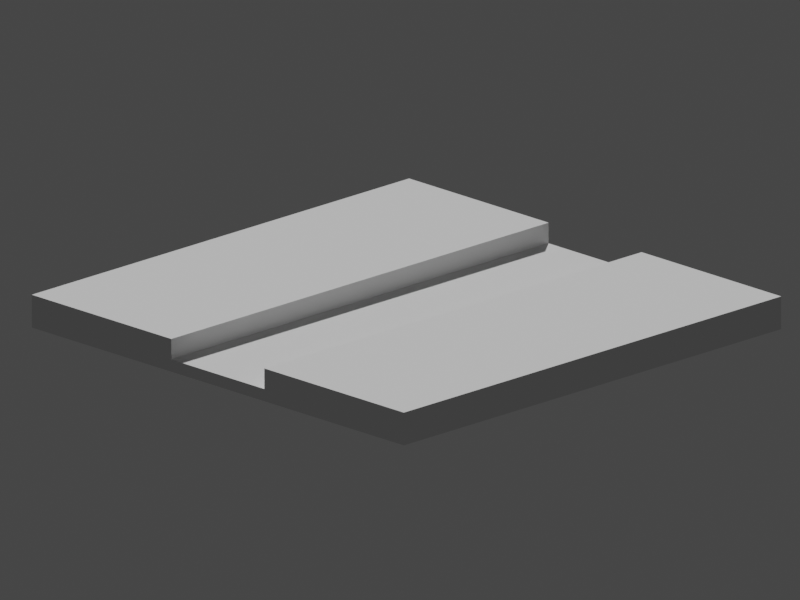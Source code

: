 # Source: AncientRuins.blend  (saved by Blender 2.80.71; exported with 4.5.12 LTS)
import bpy
from mathutils import Matrix  # noqa: F401  (used for matrix-valued properties, if any)

bpy.ops.wm.read_factory_settings(use_empty=True)
scene = bpy.context.scene
scene.name = 'Scene'

# ---- collections
col_collection = bpy.data.collections.new('Collection'); scene.collection.children.link(col_collection)

# ---- world
world_world = bpy.data.worlds.new('World'); scene.world = world_world
world_world.use_nodes = True; world_world.node_tree.nodes.clear()
_N = world_world.node_tree.nodes; _L = world_world.node_tree.links
n0 = _N.new('ShaderNodeOutputWorld'); n0.name = 'World Output'; n0.location = (300, 300)
n1 = _N.new('ShaderNodeBackground'); n1.name = 'Background'; n1.location = (10, 300)
n1.inputs[0].default_value = (0.05088, 0.05088, 0.05088, 1.0)
_L.new(n1.outputs[0], n0.inputs[0])
n0.is_active_output = True
world_world.color = (0.05088, 0.05088, 0.05088)
world_world.use_sun_shadow = False
world_world.sun_shadow_jitter_overblur = 0.0

# ---- cameras
cam_camera_001 = bpy.data.cameras.new('Camera.001')
cam_camera_001.type = 'ORTHO'
cam_camera_001.ortho_scale = 15.09

# ---- meshes
me_plane = bpy.data.meshes.new('Plane')
me_plane.from_pydata([(-1.0, -1.0, 0.0), (1.0, -1.0, 0.0), (-1.0, 1.0, 0.0), (1.0, 1.0, 0.0), (-1.0, 1.0, 0.04845), (-1.0, -1.0, 0.04845), (1.0, -1.0, 0.04845), (1.0, 1.0, 0.04845), (-1.0, 0.0, 0.04845), (0.0, -1.0, 0.04845), (1.0, 0.0, 0.04845), (0.0, 1.0, 0.04845), (0.0, 0.0, 0.04845), (-1.0, -0.5, 0.04845), (0.5, -1.0, 0.04845), (1.0, 0.5, 0.04845), (-0.5, 1.0, 0.04845), (-1.0, 0.5, 0.04845), (-0.5, -1.0, 0.04845), (1.0, -0.5, 0.04845), (0.5, 1.0, 0.04845), (0.0, 0.5, 0.04845), (0.0, -0.5, 0.04845), (0.75, 1.0, 0.04845), (1.0, -0.5, 0.04845), (1.0, -0.75, 0.04845), (-0.5, -1.0, 0.04845), (-0.75, -1.0, 0.04845), (-1.0, 0.5, 0.04845), (-1.0, -0.75, 0.04845), (0.75, -1.0, 0.04845), (1.0, 0.75, 0.04845), (-0.75, 1.0, 0.04845), (-1.0, 0.25, 0.04845), (-0.25, -1.0, 0.04845), (1.0, -0.25, 0.04845), (0.25, 1.0, 0.04845), (0.0, 0.75, 0.04845), (0.0, -0.25, 0.04845), (-1.0, 0.75, 0.04845), (0.25, 0.0, 0.04845), (-1.0, -0.25, 0.04845), (0.25, -1.0, 0.04845), (1.0, 0.25, 0.04845), (-0.25, 1.0, 0.04845), (-1.0, 0.75, 0.04845), (-0.75, -1.0, 0.04845), (1.0, -0.75, 0.04845), (0.75, 1.0, 0.04845), (0.0, 0.25, 0.04845), (0.0, -0.75, 0.04845), (-0.25, 0.0, 0.04845), (-0.5, 1.0, 0.04845), (-0.25, 1.0, 0.04845), (1.0, 0.5, 0.04845), (0.25, -0.5, 0.04845), (1.0, 0.25, 0.04845), (0.5, -1.0, 0.04845), (0.25, -1.0, 0.04845), (-1.0, -0.5, 0.04845), (-0.25, -0.5, 0.04845), (-1.0, -0.25, 0.04845), (1.0, 0.0, 0.04845), (-0.25, 0.5, 0.04845), (1.0, -0.25, 0.04845), (-1.0, 0.0, 0.04845), (0.25, 0.5, 0.04845), (-1.0, 0.25, 0.04845), (-1.0, 1.0, 0.04845), (0.25, 0.25, 0.04845), (0.25, 0.75, 0.04845), (-0.25, 0.25, 0.04845), (-0.75, 1.0, 0.04845), (1.0, 1.0, 0.04845), (-0.25, -0.75, 0.04845), (1.0, 0.75, 0.04845), (1.0, -1.0, 0.04845), (0.75, -1.0, 0.04845), (0.25, -0.75, 0.04845), (0.25, -0.25, 0.04845), (-1.0, -1.0, 0.04845), (-0.25, -0.25, 0.04845), (-0.25, 0.75, 0.04845), (-1.0, -0.75, 0.04845), (-1.0, -0.75, 0.04845), (-1.0, -1.0, 0.04845), (0.75, -1.0, 0.04845), (1.0, -1.0, 0.04845), (1.0, 0.75, 0.04845), (1.0, 1.0, 0.04845), (-0.75, 1.0, 0.04845), (-1.0, 1.0, 0.04845), (-1.0, 0.25, 0.04845), (-1.0, 0.0, 0.04845), (1.0, -0.25, 0.04845), (1.0, 0.0, 0.04845), (1.0, -0.5, 0.1304), (-1.0, -0.25, 0.04845), (-1.0, -0.5, 0.04845), (0.25, -1.0, 0.04845), (0.5, -1.0, 0.04845), (1.0, 0.25, 0.04845), (1.0, 0.5, 0.04845), (-0.25, 1.0, 0.04845), (-0.5, 1.0, 0.04845), (-1.0, 0.75, 0.04845), (-1.0, 0.5, 0.04845), (-0.75, -1.0, 0.04845), (-0.5, -1.0, 0.04845), (1.0, -0.75, 0.04845), (1.0, -0.5, 0.04845), (0.75, 1.0, 0.04845), (0.5, 1.0, 0.04845), (-0.25, 0.0, 0.04845), (1.0, -0.75, 0.1304), (0.75, 1.0, 0.1304), (-0.25, 0.0, 0.1304), (0.75, 0.0, 0.1304), (0.5, 0.0, 0.1304), (0.5, -0.25, 0.1304), (0.5, -0.75, 0.1304), (0.5, -0.5, 0.1304), (0.75, -0.5, 0.1304), (-0.5, 0.0, 0.1304), (-0.5, -0.25, 0.1304), (-0.25, -0.5, 0.04845), (-0.5, -0.75, 0.1304), (-1.0, -0.5, 0.1304), (-0.75, -0.5, 0.1304), (-0.5, -0.5, 0.1304), (-0.25, 0.5, 0.04845), (-0.25, -0.5, 0.1304), (-0.5, 1.0, 0.1304), (-0.5, 0.75, 0.1304), (-0.5, 0.25, 0.1304), (-0.25, -1.0, 0.04845), (0.25, 1.0, 0.04845), (0.25, 0.0, 0.04845), (0.25, -0.5, 0.04845), (0.25, 0.5, 0.04845), (-1.0, 0.5, 0.1304), (0.25, 0.25, 0.04845), (0.25, 0.75, 0.04845), (-0.25, 0.25, 0.04845), (-0.75, 0.5, 0.1304), (-0.5, 0.5, 0.1304), (-0.25, -0.75, 0.04845), (-0.25, 0.5, 0.1304), (0.5, 1.0, 0.1304), (0.5, 0.75, 0.1304), (0.25, -0.75, 0.04845), (0.25, -0.25, 0.04845), (0.5, 0.5, 0.1304), (-0.25, -0.25, 0.04845), (-0.25, 0.75, 0.04845), (0.5, 0.25, 0.1304), (0.5, 1.0, 0.04845), (-0.25, 0.0, 0.04845), (-0.25, -0.5, 0.04845), (-0.25, 0.5, 0.04845), (-0.25, -1.0, 0.04845), (0.25, 1.0, 0.04845), (0.25, 0.0, 0.04845), (0.25, -0.5, 0.04845), (0.25, 0.5, 0.04845), (0.25, 0.25, 0.04845), (0.25, 0.75, 0.04845), (-0.25, 0.25, 0.04845), (-0.25, -0.75, 0.04845), (0.25, -0.75, 0.04845), (0.25, -0.25, 0.04845), (-0.25, -0.25, 0.04845), (-0.25, 0.75, 0.04845), (-0.75, -1.0, 0.1304), (-0.5, -1.0, 0.1304), (-1.0, 0.75, 0.1304), (-0.25, 1.0, 0.1304), (1.0, 0.25, 0.1304), (1.0, 0.5, 0.1304), (0.25, -1.0, 0.1304), (0.5, -1.0, 0.1304), (-1.0, -0.25, 0.1304), (-0.75, 0.0, 0.1304), (-1.0, 0.0, 0.1304), (1.0, -0.25, 0.1304), (1.0, 0.0, 0.1304), (-1.0, 0.25, 0.1304), (-0.75, 1.0, 0.1304), (-1.0, 1.0, 0.1304), (1.0, 0.75, 0.1304), (1.0, 1.0, 0.1304), (0.75, -1.0, 0.1304), (1.0, -1.0, 0.1304), (-1.0, -0.75, 0.1304), (-1.0, -1.0, 0.1304), (0.75, 0.5, 0.1304), (-0.25, -1.0, 0.1304), (0.25, 1.0, 0.1304), (0.25, 0.0, 0.1304), (0.25, -0.5, 0.1304), (0.25, 0.5, 0.1304), (0.75, 0.25, 0.1304), (0.25, 0.25, 0.1304), (0.25, 0.75, 0.1304), (-0.25, 0.25, 0.1304), (-0.75, 0.25, 0.1304), (-0.75, 0.75, 0.1304), (-0.25, -0.75, 0.1304), (-0.75, -0.75, 0.1304), (-0.75, -0.25, 0.1304), (0.75, -0.75, 0.1304), (0.25, -0.75, 0.1304), (0.25, -0.25, 0.1304), (0.75, -0.25, 0.1304), (-0.25, -0.25, 0.1304), (-0.25, 0.75, 0.1304), (0.75, 0.75, 0.1304)], [], [(0, 2, 3, 1), (0, 1, 6, 30, 14, 42, 9, 34, 18, 46, 5), (1, 3, 7, 31, 15, 43, 10, 35, 19, 47, 6), (2, 0, 5, 29, 13, 41, 8, 33, 17, 45, 4), (3, 2, 4, 32, 16, 44, 11, 36, 20, 48, 7), (82, 37, 11, 44), (81, 38, 12, 51), (35, 10, 95, 94), (19, 35, 94, 110), (48, 20, 112, 111), (74, 50, 22, 60), (7, 48, 111, 89), (18, 34, 135, 108), (71, 49, 21, 63), (47, 19, 110, 109), (69, 40, 137, 141), (6, 47, 109, 87), (79, 55, 138, 151), (33, 8, 93, 92), (17, 33, 92, 106), (49, 69, 66, 21), (12, 40, 69, 49), (46, 18, 108, 107), (37, 70, 36, 11), (21, 66, 70, 37), (66, 69, 141, 139), (5, 46, 107, 85), (40, 79, 151, 137), (51, 12, 49, 71), (63, 82, 154, 130), (16, 32, 90, 104), (45, 17, 106, 105), (4, 45, 105, 91), (82, 44, 103, 154), (15, 31, 88, 102), (44, 16, 104, 103), (14, 30, 86, 100), (34, 9, 50, 74), (43, 15, 102, 101), (10, 43, 101, 95), (78, 42, 99, 150), (13, 29, 84, 98), (42, 14, 100, 99), (55, 78, 150, 138), (51, 71, 143, 113), (32, 4, 91, 90), (60, 81, 153, 125), (50, 78, 55, 22), (9, 42, 78, 50), (41, 13, 98, 97), (38, 79, 40, 12), (22, 55, 79, 38), (8, 41, 97, 93), (71, 63, 130, 143), (31, 7, 89, 88), (81, 51, 113, 153), (34, 74, 146, 135), (30, 6, 87, 86), (60, 22, 38, 81), (74, 60, 125, 146), (29, 5, 85, 84), (63, 21, 37, 82), (70, 66, 139, 142), (36, 70, 142, 136), (20, 36, 136, 112), (216, 189, 190, 115), (213, 184, 185, 117), (212, 119, 118, 198), (211, 120, 121, 199), (108, 135, 160, 26), (101, 102, 54, 56), (106, 92, 67, 28), (151, 138, 163, 170), (99, 100, 57, 58), (104, 90, 72, 52), (137, 151, 170, 162), (97, 98, 59, 61), (102, 88, 75, 54), (113, 143, 167, 157), (89, 111, 23, 73), (100, 86, 77, 57), (150, 99, 58, 169), (94, 95, 62, 64), (143, 130, 159, 167), (87, 109, 25, 76), (130, 154, 172, 159), (98, 84, 83, 59), (138, 150, 169, 163), (92, 93, 65, 67), (85, 107, 27, 80), (154, 103, 53, 172), (135, 146, 168, 160), (90, 91, 68, 72), (142, 139, 164, 166), (91, 105, 39, 68), (146, 125, 158, 168), (88, 89, 73, 75), (136, 142, 166, 161), (95, 101, 56, 62), (125, 153, 171, 158), (86, 87, 76, 77), (93, 97, 61, 65), (153, 113, 157, 171), (111, 112, 156, 23), (84, 85, 80, 83), (141, 137, 162, 165), (109, 110, 24, 25), (139, 141, 165, 164), (107, 108, 26, 27), (112, 136, 161, 156), (105, 106, 28, 39), (110, 94, 64, 24), (103, 104, 52, 53), (161, 166, 203, 197), (77, 76, 192, 191), (62, 56, 177, 185), (158, 171, 214, 131), (75, 73, 190, 189), (65, 61, 181, 183), (171, 157, 116, 214), (165, 162, 198, 202), (164, 165, 202, 200), (72, 68, 188, 187), (156, 161, 197, 148), (67, 65, 183, 186), (64, 62, 185, 184), (24, 64, 184, 96), (26, 160, 196, 174), (61, 59, 127, 181), (28, 67, 186, 140), (170, 163, 199, 212), (25, 24, 96, 114), (58, 57, 180, 179), (52, 72, 187, 132), (162, 170, 212, 198), (39, 28, 140, 175), (56, 54, 178, 177), (54, 75, 189, 178), (23, 156, 148, 115), (157, 167, 204, 116), (73, 23, 115, 190), (27, 26, 174, 173), (53, 52, 132, 176), (57, 77, 191, 180), (169, 58, 179, 211), (167, 159, 147, 204), (76, 25, 114, 192), (159, 172, 215, 147), (59, 83, 193, 127), (163, 169, 211, 199), (80, 27, 173, 194), (172, 53, 176, 215), (160, 168, 207, 196), (166, 164, 200, 203), (83, 80, 194, 193), (68, 39, 175, 188), (168, 158, 131, 207), (210, 114, 96, 122), (209, 124, 123, 182), (208, 126, 129, 128), (206, 133, 132, 187), (205, 134, 145, 144), (203, 149, 148, 197), (202, 155, 152, 200), (201, 177, 178, 195), (155, 201, 195, 152), (118, 117, 201, 155), (117, 185, 177, 201), (198, 118, 155, 202), (200, 152, 149, 203), (134, 204, 147, 145), (123, 116, 204, 134), (186, 205, 144, 140), (183, 182, 205, 186), (182, 123, 134, 205), (175, 206, 187, 188), (140, 144, 206, 175), (144, 145, 133, 206), (126, 207, 131, 129), (174, 196, 207, 126), (193, 208, 128, 127), (194, 173, 208, 193), (173, 174, 126, 208), (181, 209, 182, 183), (127, 128, 209, 181), (128, 129, 124, 209), (120, 210, 122, 121), (180, 191, 210, 120), (191, 192, 114, 210), (179, 180, 120, 211), (199, 121, 119, 212), (119, 213, 117, 118), (121, 122, 213, 119), (122, 96, 184, 213), (124, 214, 116, 123), (129, 131, 214, 124), (133, 215, 176, 132), (145, 147, 215, 133), (149, 216, 115, 148), (152, 195, 216, 149), (195, 178, 189, 216)])
_uv = me_plane.uv_layers.new(name='UVMap')
_uv.uv.foreach_set('vector', [0.0, 0.0, 0.0, 1.0, 1.0, 1.0, 1.0, 0.0, 0.0, 0.0, 1.0, 0.0, 1.0, 0.0, 0.875, 0.0, 0.75, 0.0, 0.625, 0.0, 0.5, 0.0, 0.375, 0.0, 0.25, 0.0, 0.125, 0.0, 0.0, 0.0, 1.0, 0.0, 1.0, 1.0, 1.0, 1.0, 1.0, 0.875, 1.0, 0.75, 1.0, 0.625, 1.0, 0.5, 1.0, 0.375, 1.0, 0.25, 1.0, 0.125, 1.0, 0.0, 0.0, 1.0, 0.0, 0.0, 0.0, 0.0, 0.0, 0.125, 0.0, 0.25, 0.0, 0.375, 0.0, 0.5, 0.0, 0.625, 0.0, 0.75, 0.0, 0.875, 0.0, 1.0, 1.0, 1.0, 0.0, 1.0, 0.0, 1.0, 0.125, 1.0, 0.25, 1.0, 0.375, 1.0, 0.5, 1.0, 0.625, 1.0, 0.75, 1.0, 0.875, 1.0, 1.0, 1.0, 0.375, 0.875, 0.5, 0.875, 0.5, 1.0, 0.375, 1.0, 0.375, 0.375, 0.5, 0.375, 0.5, 0.5, 0.375, 0.5, 1.0, 0.375, 1.0, 0.5, 1.0, 0.5, 1.0, 0.375, 1.0, 0.25, 1.0, 0.375, 1.0, 0.375, 1.0, 0.25, 0.875, 1.0, 0.75, 1.0, 0.75, 1.0, 0.875, 1.0, 0.375, 0.125, 0.5, 0.125, 0.5, 0.25, 0.375, 0.25, 1.0, 1.0, 0.875, 1.0, 0.875, 1.0, 1.0, 1.0, 0.25, 0.0, 0.375, 0.0, 0.375, 0.0, 0.25, 0.0, 0.375, 0.625, 0.5, 0.625, 0.5, 0.75, 0.375, 0.75, 1.0, 0.125, 1.0, 0.25, 1.0, 0.25, 1.0, 0.125, 0.625, 0.625, 0.625, 0.5, 0.625, 0.5, 0.625, 0.625, 1.0, 0.0, 1.0, 0.125, 1.0, 0.125, 1.0, 0.0, 0.625, 0.375, 0.625, 0.25, 0.625, 0.25, 0.625, 0.375, 0.0, 0.625, 0.0, 0.5, 0.0, 0.5, 0.0, 0.625, 0.0, 0.75, 0.0, 0.625, 0.0, 0.625, 0.0, 0.75, 0.5, 0.625, 0.625, 0.625, 0.625, 0.75, 0.5, 0.75, 0.5, 0.5, 0.625, 0.5, 0.625, 0.625, 0.5, 0.625, 0.125, 0.0, 0.25, 0.0, 0.25, 0.0, 0.125, 0.0, 0.5, 0.875, 0.625, 0.875, 0.625, 1.0, 0.5, 1.0, 0.5, 0.75, 0.625, 0.75, 0.625, 0.875, 0.5, 0.875, 0.625, 0.75, 0.625, 0.625, 0.625, 0.625, 0.625, 0.75, 0.0, 0.0, 0.125, 0.0, 0.125, 0.0, 0.0, 0.0, 0.625, 0.5, 0.625, 0.375, 0.625, 0.375, 0.625, 0.5, 0.375, 0.5, 0.5, 0.5, 0.5, 0.625, 0.375, 0.625, 0.375, 0.75, 0.375, 0.875, 0.375, 0.875, 0.375, 0.75, 0.25, 1.0, 0.125, 1.0, 0.125, 1.0, 0.25, 1.0, 0.0, 0.875, 0.0, 0.75, 0.0, 0.75, 0.0, 0.875, 0.0, 1.0, 0.0, 0.875, 0.0, 0.875, 0.0, 1.0, 0.375, 0.875, 0.375, 1.0, 0.375, 1.0, 0.375, 0.875, 1.0, 0.75, 1.0, 0.875, 1.0, 0.875, 1.0, 0.75, 0.375, 1.0, 0.25, 1.0, 0.25, 1.0, 0.375, 1.0, 0.75, 0.0, 0.875, 0.0, 0.875, 0.0, 0.75, 0.0, 0.375, 0.0, 0.5, 0.0, 0.5, 0.125, 0.375, 0.125, 1.0, 0.625, 1.0, 0.75, 1.0, 0.75, 1.0, 0.625, 1.0, 0.5, 1.0, 0.625, 1.0, 0.625, 1.0, 0.5, 0.625, 0.125, 0.625, 0.0, 0.625, 0.0, 0.625, 0.125, 0.0, 0.25, 0.0, 0.125, 0.0, 0.125, 0.0, 0.25, 0.625, 0.0, 0.75, 0.0, 0.75, 0.0, 0.625, 0.0, 0.625, 0.25, 0.625, 0.125, 0.625, 0.125, 0.625, 0.25, 0.375, 0.5, 0.375, 0.625, 0.375, 0.625, 0.375, 0.5, 0.125, 1.0, 0.0, 1.0, 0.0, 1.0, 0.125, 1.0, 0.375, 0.25, 0.375, 0.375, 0.375, 0.375, 0.375, 0.25, 0.5, 0.125, 0.625, 0.125, 0.625, 0.25, 0.5, 0.25, 0.5, 0.0, 0.625, 0.0, 0.625, 0.125, 0.5, 0.125, 0.0, 0.375, 0.0, 0.25, 0.0, 0.25, 0.0, 0.375, 0.5, 0.375, 0.625, 0.375, 0.625, 0.5, 0.5, 0.5, 0.5, 0.25, 0.625, 0.25, 0.625, 0.375, 0.5, 0.375, 0.0, 0.5, 0.0, 0.375, 0.0, 0.375, 0.0, 0.5, 0.375, 0.625, 0.375, 0.75, 0.375, 0.75, 0.375, 0.625, 1.0, 0.875, 1.0, 1.0, 1.0, 1.0, 1.0, 0.875, 0.375, 0.375, 0.375, 0.5, 0.375, 0.5, 0.375, 0.375, 0.375, 0.0, 0.375, 0.125, 0.375, 0.125, 0.375, 0.0, 0.875, 0.0, 1.0, 0.0, 1.0, 0.0, 0.875, 0.0, 0.375, 0.25, 0.5, 0.25, 0.5, 0.375, 0.375, 0.375, 0.375, 0.125, 0.375, 0.25, 0.375, 0.25, 0.375, 0.125, 0.0, 0.125, 0.0, 0.0, 0.0, 0.0, 0.0, 0.125, 0.375, 0.75, 0.5, 0.75, 0.5, 0.875, 0.375, 0.875, 0.625, 0.875, 0.625, 0.75, 0.625, 0.75, 0.625, 0.875, 0.625, 1.0, 0.625, 0.875, 0.625, 0.875, 0.625, 1.0, 0.75, 1.0, 0.625, 1.0, 0.625, 1.0, 0.75, 1.0, 0.875, 0.875, 1.0, 0.875, 1.0, 1.0, 0.875, 1.0, 0.875, 0.375, 1.0, 0.375, 1.0, 0.5, 0.875, 0.5, 0.625, 0.375, 0.75, 0.375, 0.75, 0.5, 0.625, 0.5, 0.625, 0.125, 0.75, 0.125, 0.75, 0.25, 0.625, 0.25, 0.25, 0.0, 0.375, 0.0, 0.375, 0.0, 0.25, 0.0, 1.0, 0.625, 1.0, 0.75, 1.0, 0.75, 1.0, 0.625, 0.0, 0.75, 0.0, 0.625, 0.0, 0.625, 0.0, 0.75, 0.625, 0.375, 0.625, 0.25, 0.625, 0.25, 0.625, 0.375, 0.625, 0.0, 0.75, 0.0, 0.75, 0.0, 0.625, 0.0, 0.25, 1.0, 0.125, 1.0, 0.125, 1.0, 0.25, 1.0, 0.625, 0.5, 0.625, 0.375, 0.625, 0.375, 0.625, 0.5, 0.0, 0.375, 0.0, 0.25, 0.0, 0.25, 0.0, 0.375, 1.0, 0.75, 1.0, 0.875, 1.0, 0.875, 1.0, 0.75, 0.375, 0.5, 0.375, 0.625, 0.375, 0.625, 0.375, 0.5, 1.0, 1.0, 0.875, 1.0, 0.875, 1.0, 1.0, 1.0, 0.75, 0.0, 0.875, 0.0, 0.875, 0.0, 0.75, 0.0, 0.625, 0.125, 0.625, 0.0, 0.625, 0.0, 0.625, 0.125, 1.0, 0.375, 1.0, 0.5, 1.0, 0.5, 1.0, 0.375, 0.375, 0.625, 0.375, 0.75, 0.375, 0.75, 0.375, 0.625, 1.0, 0.0, 1.0, 0.125, 1.0, 0.125, 1.0, 0.0, 0.375, 0.75, 0.375, 0.875, 0.375, 0.875, 0.375, 0.75, 0.0, 0.25, 0.0, 0.125, 0.0, 0.125, 0.0, 0.25, 0.625, 0.25, 0.625, 0.125, 0.625, 0.125, 0.625, 0.25, 0.0, 0.625, 0.0, 0.5, 0.0, 0.5, 0.0, 0.625, 0.0, 0.0, 0.125, 0.0, 0.125, 0.0, 0.0, 0.0, 0.375, 0.875, 0.375, 1.0, 0.375, 1.0, 0.375, 0.875, 0.375, 0.0, 0.375, 0.125, 0.375, 0.125, 0.375, 0.0, 0.125, 1.0, 0.0, 1.0, 0.0, 1.0, 0.125, 1.0, 0.625, 0.875, 0.625, 0.75, 0.625, 0.75, 0.625, 0.875, 0.0, 1.0, 0.0, 0.875, 0.0, 0.875, 0.0, 1.0, 0.375, 0.125, 0.375, 0.25, 0.375, 0.25, 0.375, 0.125, 1.0, 0.875, 1.0, 1.0, 1.0, 1.0, 1.0, 0.875, 0.625, 1.0, 0.625, 0.875, 0.625, 0.875, 0.625, 1.0, 1.0, 0.5, 1.0, 0.625, 1.0, 0.625, 1.0, 0.5, 0.375, 0.25, 0.375, 0.375, 0.375, 0.375, 0.375, 0.25, 0.875, 0.0, 1.0, 0.0, 1.0, 0.0, 0.875, 0.0, 0.0, 0.5, 0.0, 0.375, 0.0, 0.375, 0.0, 0.5, 0.375, 0.375, 0.375, 0.5, 0.375, 0.5, 0.375, 0.375, 0.875, 1.0, 0.75, 1.0, 0.75, 1.0, 0.875, 1.0, 0.0, 0.125, 0.0, 0.0, 0.0, 0.0, 0.0, 0.125, 0.625, 0.625, 0.625, 0.5, 0.625, 0.5, 0.625, 0.625, 1.0, 0.125, 1.0, 0.25, 1.0, 0.25, 1.0, 0.125, 0.625, 0.75, 0.625, 0.625, 0.625, 0.625, 0.625, 0.75, 0.125, 0.0, 0.25, 0.0, 0.25, 0.0, 0.125, 0.0, 0.75, 1.0, 0.625, 1.0, 0.625, 1.0, 0.75, 1.0, 0.0, 0.875, 0.0, 0.75, 0.0, 0.75, 0.0, 0.875, 1.0, 0.25, 1.0, 0.375, 1.0, 0.375, 1.0, 0.25, 0.375, 1.0, 0.25, 1.0, 0.25, 1.0, 0.375, 1.0, 0.625, 1.0, 0.625, 0.875, 0.625, 0.875, 0.625, 1.0, 0.875, 0.0, 1.0, 0.0, 1.0, 0.0, 0.875, 0.0, 1.0, 0.5, 1.0, 0.625, 1.0, 0.625, 1.0, 0.5, 0.375, 0.25, 0.375, 0.375, 0.375, 0.375, 0.375, 0.25, 1.0, 0.875, 1.0, 1.0, 1.0, 1.0, 1.0, 0.875, 0.0, 0.5, 0.0, 0.375, 0.0, 0.375, 0.0, 0.5, 0.375, 0.375, 0.375, 0.5, 0.375, 0.5, 0.375, 0.375, 0.625, 0.625, 0.625, 0.5, 0.625, 0.5, 0.625, 0.625, 0.625, 0.75, 0.625, 0.625, 0.625, 0.625, 0.625, 0.75, 0.125, 1.0, 0.0, 1.0, 0.0, 1.0, 0.125, 1.0, 0.75, 1.0, 0.625, 1.0, 0.625, 1.0, 0.75, 1.0, 0.0, 0.625, 0.0, 0.5, 0.0, 0.5, 0.0, 0.625, 1.0, 0.375, 1.0, 0.5, 1.0, 0.5, 1.0, 0.375, 1.0, 0.25, 1.0, 0.375, 1.0, 0.375, 1.0, 0.25, 0.25, 0.0, 0.375, 0.0, 0.375, 0.0, 0.25, 0.0, 0.0, 0.375, 0.0, 0.25, 0.0, 0.25, 0.0, 0.375, 0.0, 0.75, 0.0, 0.625, 0.0, 0.625, 0.0, 0.75, 0.625, 0.375, 0.625, 0.25, 0.625, 0.25, 0.625, 0.375, 1.0, 0.125, 1.0, 0.25, 1.0, 0.25, 1.0, 0.125, 0.625, 0.0, 0.75, 0.0, 0.75, 0.0, 0.625, 0.0, 0.25, 1.0, 0.125, 1.0, 0.125, 1.0, 0.25, 1.0, 0.625, 0.5, 0.625, 0.375, 0.625, 0.375, 0.625, 0.5, 0.0, 0.875, 0.0, 0.75, 0.0, 0.75, 0.0, 0.875, 1.0, 0.625, 1.0, 0.75, 1.0, 0.75, 1.0, 0.625, 1.0, 0.75, 1.0, 0.875, 1.0, 0.875, 1.0, 0.75, 0.875, 1.0, 0.75, 1.0, 0.75, 1.0, 0.875, 1.0, 0.375, 0.5, 0.375, 0.625, 0.375, 0.625, 0.375, 0.5, 1.0, 1.0, 0.875, 1.0, 0.875, 1.0, 1.0, 1.0, 0.125, 0.0, 0.25, 0.0, 0.25, 0.0, 0.125, 0.0, 0.375, 1.0, 0.25, 1.0, 0.25, 1.0, 0.375, 1.0, 0.75, 0.0, 0.875, 0.0, 0.875, 0.0, 0.75, 0.0, 0.625, 0.125, 0.625, 0.0, 0.625, 0.0, 0.625, 0.125, 0.375, 0.625, 0.375, 0.75, 0.375, 0.75, 0.375, 0.625, 1.0, 0.0, 1.0, 0.125, 1.0, 0.125, 1.0, 0.0, 0.375, 0.75, 0.375, 0.875, 0.375, 0.875, 0.375, 0.75, 0.0, 0.25, 0.0, 0.125, 0.0, 0.125, 0.0, 0.25, 0.625, 0.25, 0.625, 0.125, 0.625, 0.125, 0.625, 0.25, 0.0, 0.0, 0.125, 0.0, 0.125, 0.0, 0.0, 0.0, 0.375, 0.875, 0.375, 1.0, 0.375, 1.0, 0.375, 0.875, 0.375, 0.0, 0.375, 0.125, 0.375, 0.125, 0.375, 0.0, 0.625, 0.875, 0.625, 0.75, 0.625, 0.75, 0.625, 0.875, 0.0, 0.125, 0.0, 0.0, 0.0, 0.0, 0.0, 0.125, 0.0, 1.0, 0.0, 0.875, 0.0, 0.875, 0.0, 1.0, 0.375, 0.125, 0.375, 0.25, 0.375, 0.25, 0.375, 0.125, 0.875, 0.125, 1.0, 0.125, 1.0, 0.25, 0.875, 0.25, 0.125, 0.375, 0.25, 0.375, 0.25, 0.5, 0.125, 0.5, 0.125, 0.125, 0.25, 0.125, 0.25, 0.25, 0.125, 0.25, 0.125, 0.875, 0.25, 0.875, 0.25, 1.0, 0.125, 1.0, 0.125, 0.625, 0.25, 0.625, 0.25, 0.75, 0.125, 0.75, 0.625, 0.875, 0.75, 0.875, 0.75, 1.0, 0.625, 1.0, 0.625, 0.625, 0.75, 0.625, 0.75, 0.75, 0.625, 0.75, 0.875, 0.625, 1.0, 0.625, 1.0, 0.75, 0.875, 0.75, 0.75, 0.625, 0.875, 0.625, 0.875, 0.75, 0.75, 0.75, 0.75, 0.5, 0.875, 0.5, 0.875, 0.625, 0.75, 0.625, 0.875, 0.5, 1.0, 0.5, 1.0, 0.625, 0.875, 0.625, 0.625, 0.5, 0.75, 0.5, 0.75, 0.625, 0.625, 0.625, 0.625, 0.75, 0.75, 0.75, 0.75, 0.875, 0.625, 0.875, 0.25, 0.625, 0.375, 0.625, 0.375, 0.75, 0.25, 0.75, 0.25, 0.5, 0.375, 0.5, 0.375, 0.625, 0.25, 0.625, 0.0, 0.625, 0.125, 0.625, 0.125, 0.75, 0.0, 0.75, 0.0, 0.5, 0.125, 0.5, 0.125, 0.625, 0.0, 0.625, 0.125, 0.5, 0.25, 0.5, 0.25, 0.625, 0.125, 0.625, 0.0, 0.875, 0.125, 0.875, 0.125, 1.0, 0.0, 1.0, 0.0, 0.75, 0.125, 0.75, 0.125, 0.875, 0.0, 0.875, 0.125, 0.75, 0.25, 0.75, 0.25, 0.875, 0.125, 0.875, 0.25, 0.125, 0.375, 0.125, 0.375, 0.25, 0.25, 0.25, 0.25, 0.0, 0.375, 0.0, 0.375, 0.125, 0.25, 0.125, 0.0, 0.125, 0.125, 0.125, 0.125, 0.25, 0.0, 0.25, 0.0, 0.0, 0.125, 0.0, 0.125, 0.125, 0.0, 0.125, 0.125, 0.0, 0.25, 0.0, 0.25, 0.125, 0.125, 0.125, 0.0, 0.375, 0.125, 0.375, 0.125, 0.5, 0.0, 0.5, 0.0, 0.25, 0.125, 0.25, 0.125, 0.375, 0.0, 0.375, 0.125, 0.25, 0.25, 0.25, 0.25, 0.375, 0.125, 0.375, 0.75, 0.125, 0.875, 0.125, 0.875, 0.25, 0.75, 0.25, 0.75, 0.0, 0.875, 0.0, 0.875, 0.125, 0.75, 0.125, 0.875, 0.0, 1.0, 0.0, 1.0, 0.125, 0.875, 0.125, 0.625, 0.0, 0.75, 0.0, 0.75, 0.125, 0.625, 0.125, 0.625, 0.25, 0.75, 0.25, 0.75, 0.375, 0.625, 0.375, 0.75, 0.375, 0.875, 0.375, 0.875, 0.5, 0.75, 0.5, 0.75, 0.25, 0.875, 0.25, 0.875, 0.375, 0.75, 0.375, 0.875, 0.25, 1.0, 0.25, 1.0, 0.375, 0.875, 0.375, 0.25, 0.375, 0.375, 0.375, 0.375, 0.5, 0.25, 0.5, 0.25, 0.25, 0.375, 0.25, 0.375, 0.375, 0.25, 0.375, 0.25, 0.875, 0.375, 0.875, 0.375, 1.0, 0.25, 1.0, 0.25, 0.75, 0.375, 0.75, 0.375, 0.875, 0.25, 0.875, 0.75, 0.875, 0.875, 0.875, 0.875, 1.0, 0.75, 1.0, 0.75, 0.75, 0.875, 0.75, 0.875, 0.875, 0.75, 0.875, 0.875, 0.75, 1.0, 0.75, 1.0, 0.875, 0.875, 0.875])
me_plane.use_remesh_preserve_volume = False
me_plane.use_remesh_preserve_attributes = False
me_plane.use_mirror_vertex_groups = False
me_plane.update()

# ---- objects
ob_plane = bpy.data.objects.new('Plane', me_plane)
ob_camera = bpy.data.objects.new('Camera', cam_camera_001)

# ---- transforms, parenting, visibility, modifiers, constraints
ob_plane.location = (0.0, 0.0, 0.0)
ob_plane.scale = (4.997, 4.997, 4.997)
ob_plane.lineart.crease_threshold = 0.0
ob_camera.location = (-10.14, 10.17, 5.287)
ob_camera.rotation_euler = (1.253, 5.506e-08, 3.934)
ob_camera.lineart.crease_threshold = 0.0

# ---- collection membership
col_collection.objects.link(ob_plane)
col_collection.objects.link(ob_camera)

# ---- scene / render settings (as saved in the file)
scene.camera = ob_camera
scene.frame_start = 1; scene.frame_end = 250; scene.frame_set(1)
scene.render.engine = 'BLENDER_EEVEE_NEXT'
scene.render.resolution_x = 1600
scene.render.resolution_y = 1200
scene.cycles.use_denoising = False
scene.cycles.samples = 128
scene.cycles.sampling_pattern = 'TABULATED_SOBOL'
scene.cycles.use_adaptive_sampling = False
scene.cycles.use_light_tree = False
scene.view_settings.view_transform = 'Filmic'
bpy.context.view_layer.update()

# ---- added for rendering (the .blend has no usable light): sun
light_auto_sun = bpy.data.lights.new('AutoSun', 'SUN')
light_auto_sun.energy = 3.0
light_auto_sun.angle = 0.0523599
ob_auto_sun = bpy.data.objects.new('AutoSun', light_auto_sun)
scene.collection.objects.link(ob_auto_sun)
ob_auto_sun.rotation_euler = (0.872665, 0.174533, 0.523599)
bpy.context.view_layer.update()

